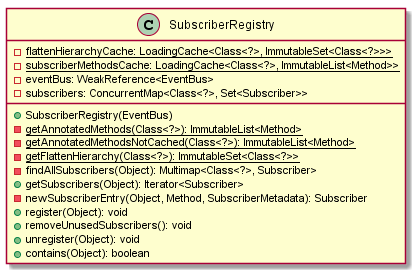

The diagram above was rendered by PlantUML. Its source (embedded in the PNG):
@startuml

    class SubscriberRegistry {
        {static} -flattenHierarchyCache: LoadingCache<Class<?>, ImmutableSet<Class<?>>>
        {static} -subscriberMethodsCache: LoadingCache<Class<?>, ImmutableList<Method>>
        -eventBus: WeakReference<EventBus>
        -subscribers: ConcurrentMap<Class<?>, Set<Subscriber>>
        +SubscriberRegistry(EventBus)
        {static} -getAnnotatedMethods(Class<?>): ImmutableList<Method>
        {static} -getAnnotatedMethodsNotCached(Class<?>): ImmutableList<Method>
        {static} -getFlattenHierarchy(Class<?>): ImmutableSet<Class<?>>
        -findAllSubscribers(Object): Multimap<Class<?>, Subscriber>
        +getSubscribers(Object): Iterator<Subscriber>
        -newSubscriberEntry(Object, Method, SubscriberMetadata): Subscriber
        +register(Object): void
        +removeUnusedSubscribers(): void
        +unregister(Object): void
        +contains(Object): boolean
    }

@enduml